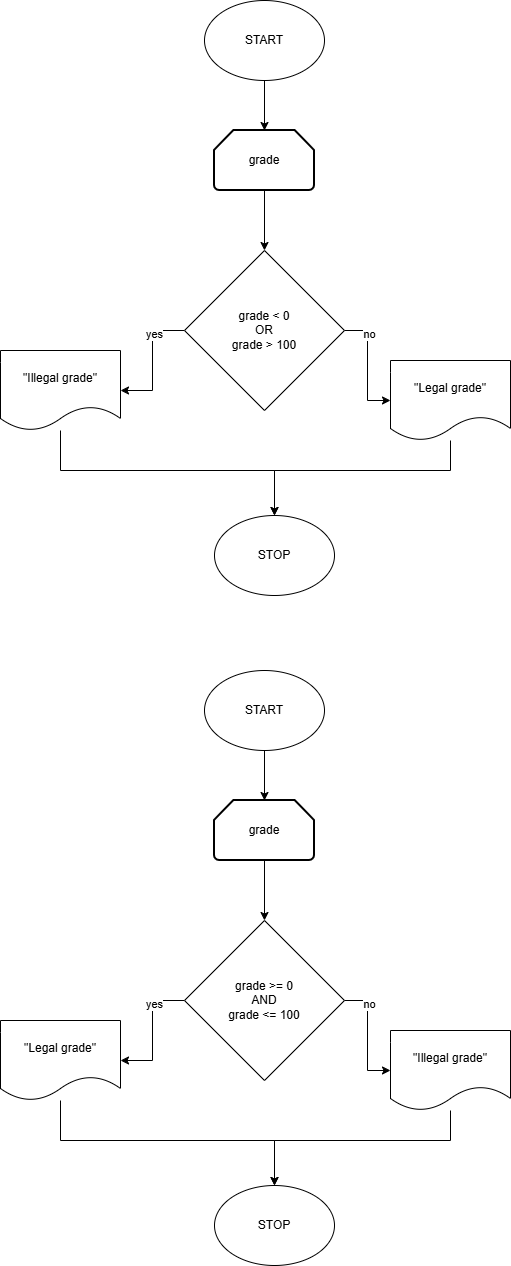

The diagram above was exported from draw.io. Its source (the exported page's mxGraphModel, read from the mxfile embedded in the PNG):
<mxGraphModel dx="1485" dy="751" grid="1" gridSize="10" guides="1" tooltips="1" connect="1" arrows="1" fold="1" page="1" pageScale="1" pageWidth="827" pageHeight="1169" math="0" shadow="0">
  <root>
    <mxCell id="0" />
    <mxCell id="1" parent="0" />
    <mxCell id="LSnySuG9PCuHJWLLw6ZH-131" parent="1" style="ellipse;whiteSpace=wrap;html=1;" value="START" vertex="1">
      <mxGeometry height="80" width="120" x="354" y="30" as="geometry" />
    </mxCell>
    <mxCell id="LSnySuG9PCuHJWLLw6ZH-135" edge="1" parent="1" source="LSnySuG9PCuHJWLLw6ZH-132" style="edgeStyle=orthogonalEdgeStyle;rounded=0;orthogonalLoop=1;jettySize=auto;html=1;entryX=0.5;entryY=0;entryDx=0;entryDy=0;">
      <mxGeometry relative="1" as="geometry">
        <mxPoint x="414" y="280" as="targetPoint" />
      </mxGeometry>
    </mxCell>
    <mxCell id="LSnySuG9PCuHJWLLw6ZH-132" parent="1" style="strokeWidth=2;html=1;shape=mxgraph.flowchart.loop_limit;whiteSpace=wrap;" value="grade" vertex="1">
      <mxGeometry height="60" width="100" x="364" y="160" as="geometry" />
    </mxCell>
    <mxCell id="LSnySuG9PCuHJWLLw6ZH-133" edge="1" parent="1" source="LSnySuG9PCuHJWLLw6ZH-131" style="edgeStyle=orthogonalEdgeStyle;rounded=0;orthogonalLoop=1;jettySize=auto;html=1;entryX=0.5;entryY=0;entryDx=0;entryDy=0;entryPerimeter=0;" target="LSnySuG9PCuHJWLLw6ZH-132">
      <mxGeometry relative="1" as="geometry" />
    </mxCell>
    <mxCell id="LSnySuG9PCuHJWLLw6ZH-146" edge="1" parent="1" source="LSnySuG9PCuHJWLLw6ZH-145" style="edgeStyle=orthogonalEdgeStyle;rounded=0;orthogonalLoop=1;jettySize=auto;html=1;" target="LSnySuG9PCuHJWLLw6ZH-147">
      <mxGeometry relative="1" as="geometry">
        <mxPoint x="250" y="410" as="targetPoint" />
      </mxGeometry>
    </mxCell>
    <mxCell id="LSnySuG9PCuHJWLLw6ZH-148" connectable="0" parent="LSnySuG9PCuHJWLLw6ZH-146" style="edgeLabel;html=1;align=center;verticalAlign=middle;resizable=0;points=[];" value="yes" vertex="1">
      <mxGeometry relative="1" x="-0.4355" y="1" as="geometry">
        <mxPoint as="offset" />
      </mxGeometry>
    </mxCell>
    <mxCell id="LSnySuG9PCuHJWLLw6ZH-149" edge="1" parent="1" source="LSnySuG9PCuHJWLLw6ZH-145" style="edgeStyle=orthogonalEdgeStyle;rounded=0;orthogonalLoop=1;jettySize=auto;html=1;" target="LSnySuG9PCuHJWLLw6ZH-150">
      <mxGeometry relative="1" as="geometry">
        <mxPoint x="600" y="430" as="targetPoint" />
      </mxGeometry>
    </mxCell>
    <mxCell id="LSnySuG9PCuHJWLLw6ZH-151" connectable="0" parent="LSnySuG9PCuHJWLLw6ZH-149" style="edgeLabel;html=1;align=center;verticalAlign=middle;resizable=0;points=[];" value="no" vertex="1">
      <mxGeometry relative="1" x="-0.5517" y="1" as="geometry">
        <mxPoint as="offset" />
      </mxGeometry>
    </mxCell>
    <mxCell id="LSnySuG9PCuHJWLLw6ZH-145" parent="1" style="rhombus;whiteSpace=wrap;html=1;" value="grade &amp;lt; 0&lt;div&gt;OR&lt;/div&gt;&lt;div&gt;grade &amp;gt; 100&lt;/div&gt;" vertex="1">
      <mxGeometry height="160" width="160" x="334" y="280" as="geometry" />
    </mxCell>
    <mxCell id="LSnySuG9PCuHJWLLw6ZH-147" parent="1" style="shape=document;whiteSpace=wrap;html=1;boundedLbl=1;" value="&quot;Illegal grade&quot;" vertex="1">
      <mxGeometry height="80" width="120" x="150" y="380" as="geometry" />
    </mxCell>
    <mxCell id="LSnySuG9PCuHJWLLw6ZH-154" edge="1" parent="1" source="LSnySuG9PCuHJWLLw6ZH-150" style="edgeStyle=orthogonalEdgeStyle;rounded=0;orthogonalLoop=1;jettySize=auto;html=1;entryX=0.5;entryY=0;entryDx=0;entryDy=0;" target="LSnySuG9PCuHJWLLw6ZH-152">
      <mxGeometry relative="1" as="geometry">
        <Array as="points">
          <mxPoint x="600" y="500" />
          <mxPoint x="424" y="500" />
        </Array>
        <mxPoint x="490" y="590" as="targetPoint" />
      </mxGeometry>
    </mxCell>
    <mxCell id="LSnySuG9PCuHJWLLw6ZH-150" parent="1" style="shape=document;whiteSpace=wrap;html=1;boundedLbl=1;" value="&quot;Legal grade&quot;" vertex="1">
      <mxGeometry height="80" width="120" x="540" y="390" as="geometry" />
    </mxCell>
    <mxCell id="LSnySuG9PCuHJWLLw6ZH-152" parent="1" style="ellipse;whiteSpace=wrap;html=1;" value="STOP" vertex="1">
      <mxGeometry height="80" width="120" x="364" y="545" as="geometry" />
    </mxCell>
    <mxCell id="LSnySuG9PCuHJWLLw6ZH-153" edge="1" parent="1" source="LSnySuG9PCuHJWLLw6ZH-147" style="edgeStyle=orthogonalEdgeStyle;rounded=0;orthogonalLoop=1;jettySize=auto;html=1;entryX=0.5;entryY=0;entryDx=0;entryDy=0;" target="LSnySuG9PCuHJWLLw6ZH-152">
      <mxGeometry relative="1" as="geometry">
        <Array as="points">
          <mxPoint x="210" y="500" />
          <mxPoint x="424" y="500" />
        </Array>
      </mxGeometry>
    </mxCell>
    <mxCell id="LSnySuG9PCuHJWLLw6ZH-155" parent="1" style="ellipse;whiteSpace=wrap;html=1;" value="START" vertex="1">
      <mxGeometry height="80" width="120" x="354" y="700" as="geometry" />
    </mxCell>
    <mxCell id="LSnySuG9PCuHJWLLw6ZH-156" edge="1" parent="1" source="LSnySuG9PCuHJWLLw6ZH-157" style="edgeStyle=orthogonalEdgeStyle;rounded=0;orthogonalLoop=1;jettySize=auto;html=1;entryX=0.5;entryY=0;entryDx=0;entryDy=0;">
      <mxGeometry relative="1" as="geometry">
        <mxPoint x="414" y="950" as="targetPoint" />
      </mxGeometry>
    </mxCell>
    <mxCell id="LSnySuG9PCuHJWLLw6ZH-157" parent="1" style="strokeWidth=2;html=1;shape=mxgraph.flowchart.loop_limit;whiteSpace=wrap;" value="grade" vertex="1">
      <mxGeometry height="60" width="100" x="364" y="830" as="geometry" />
    </mxCell>
    <mxCell id="LSnySuG9PCuHJWLLw6ZH-158" edge="1" parent="1" source="LSnySuG9PCuHJWLLw6ZH-155" style="edgeStyle=orthogonalEdgeStyle;rounded=0;orthogonalLoop=1;jettySize=auto;html=1;entryX=0.5;entryY=0;entryDx=0;entryDy=0;entryPerimeter=0;" target="LSnySuG9PCuHJWLLw6ZH-157">
      <mxGeometry relative="1" as="geometry" />
    </mxCell>
    <mxCell id="LSnySuG9PCuHJWLLw6ZH-159" edge="1" parent="1" source="LSnySuG9PCuHJWLLw6ZH-163" style="edgeStyle=orthogonalEdgeStyle;rounded=0;orthogonalLoop=1;jettySize=auto;html=1;" target="LSnySuG9PCuHJWLLw6ZH-164">
      <mxGeometry relative="1" as="geometry">
        <mxPoint x="250" y="1080" as="targetPoint" />
      </mxGeometry>
    </mxCell>
    <mxCell id="LSnySuG9PCuHJWLLw6ZH-160" connectable="0" parent="LSnySuG9PCuHJWLLw6ZH-159" style="edgeLabel;html=1;align=center;verticalAlign=middle;resizable=0;points=[];" value="yes" vertex="1">
      <mxGeometry relative="1" x="-0.4355" y="1" as="geometry">
        <mxPoint as="offset" />
      </mxGeometry>
    </mxCell>
    <mxCell id="LSnySuG9PCuHJWLLw6ZH-161" edge="1" parent="1" source="LSnySuG9PCuHJWLLw6ZH-163" style="edgeStyle=orthogonalEdgeStyle;rounded=0;orthogonalLoop=1;jettySize=auto;html=1;" target="LSnySuG9PCuHJWLLw6ZH-166">
      <mxGeometry relative="1" as="geometry">
        <mxPoint x="600" y="1100" as="targetPoint" />
      </mxGeometry>
    </mxCell>
    <mxCell id="LSnySuG9PCuHJWLLw6ZH-162" connectable="0" parent="LSnySuG9PCuHJWLLw6ZH-161" style="edgeLabel;html=1;align=center;verticalAlign=middle;resizable=0;points=[];" value="no" vertex="1">
      <mxGeometry relative="1" x="-0.5517" y="1" as="geometry">
        <mxPoint as="offset" />
      </mxGeometry>
    </mxCell>
    <mxCell id="LSnySuG9PCuHJWLLw6ZH-163" parent="1" style="rhombus;whiteSpace=wrap;html=1;" value="grade &amp;gt;= 0&lt;div&gt;AND&lt;/div&gt;&lt;div&gt;grade &amp;lt;= 100&lt;/div&gt;" vertex="1">
      <mxGeometry height="160" width="160" x="334" y="950" as="geometry" />
    </mxCell>
    <mxCell id="LSnySuG9PCuHJWLLw6ZH-164" parent="1" style="shape=document;whiteSpace=wrap;html=1;boundedLbl=1;" value="&quot;Legal grade&quot;" vertex="1">
      <mxGeometry height="80" width="120" x="150" y="1050" as="geometry" />
    </mxCell>
    <mxCell id="LSnySuG9PCuHJWLLw6ZH-165" edge="1" parent="1" source="LSnySuG9PCuHJWLLw6ZH-166" style="edgeStyle=orthogonalEdgeStyle;rounded=0;orthogonalLoop=1;jettySize=auto;html=1;entryX=0.5;entryY=0;entryDx=0;entryDy=0;" target="LSnySuG9PCuHJWLLw6ZH-167">
      <mxGeometry relative="1" as="geometry">
        <Array as="points">
          <mxPoint x="600" y="1170" />
          <mxPoint x="424" y="1170" />
        </Array>
        <mxPoint x="490" y="1260" as="targetPoint" />
      </mxGeometry>
    </mxCell>
    <mxCell id="LSnySuG9PCuHJWLLw6ZH-166" parent="1" style="shape=document;whiteSpace=wrap;html=1;boundedLbl=1;" value="&quot;Illegal grade&quot;" vertex="1">
      <mxGeometry height="80" width="120" x="540" y="1060" as="geometry" />
    </mxCell>
    <mxCell id="LSnySuG9PCuHJWLLw6ZH-167" parent="1" style="ellipse;whiteSpace=wrap;html=1;" value="STOP" vertex="1">
      <mxGeometry height="80" width="120" x="364" y="1215" as="geometry" />
    </mxCell>
    <mxCell id="LSnySuG9PCuHJWLLw6ZH-168" edge="1" parent="1" source="LSnySuG9PCuHJWLLw6ZH-164" style="edgeStyle=orthogonalEdgeStyle;rounded=0;orthogonalLoop=1;jettySize=auto;html=1;entryX=0.5;entryY=0;entryDx=0;entryDy=0;" target="LSnySuG9PCuHJWLLw6ZH-167">
      <mxGeometry relative="1" as="geometry">
        <Array as="points">
          <mxPoint x="210" y="1170" />
          <mxPoint x="424" y="1170" />
        </Array>
      </mxGeometry>
    </mxCell>
  </root>
</mxGraphModel>